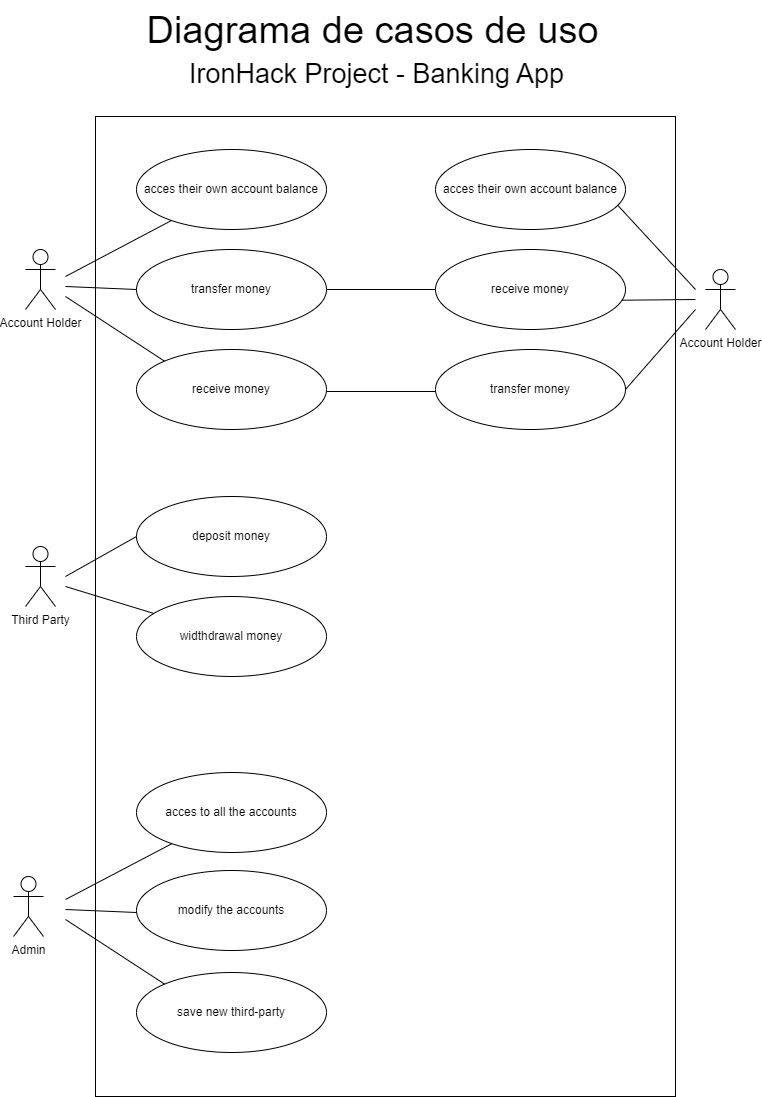

The diagram above was exported from draw.io. Its source (the exported page's mxGraphModel, read from the mxfile embedded in the PNG):
<mxGraphModel dx="2198" dy="1124" grid="1" gridSize="10" guides="1" tooltips="1" connect="1" arrows="1" fold="1" page="1" pageScale="1" pageWidth="827" pageHeight="1169" background="#ffffff" math="0" shadow="0">
  <root>
    <mxCell id="0" />
    <mxCell id="1" parent="0" />
    <mxCell id="M-Xwy2uHLcbbPjYdbEle-17" value="" style="rounded=0;whiteSpace=wrap;html=1;" vertex="1" parent="1">
      <mxGeometry x="133" y="136" width="580" height="980" as="geometry" />
    </mxCell>
    <mxCell id="M-Xwy2uHLcbbPjYdbEle-1" value="Account Holder" style="shape=umlActor;verticalLabelPosition=bottom;verticalAlign=top;html=1;outlineConnect=0;" vertex="1" parent="1">
      <mxGeometry x="63" y="269" width="30" height="60" as="geometry" />
    </mxCell>
    <mxCell id="M-Xwy2uHLcbbPjYdbEle-2" value="acces their own account balance" style="ellipse;whiteSpace=wrap;html=1;" vertex="1" parent="1">
      <mxGeometry x="174" y="169" width="190" height="80" as="geometry" />
    </mxCell>
    <mxCell id="M-Xwy2uHLcbbPjYdbEle-3" value="transfer money" style="ellipse;whiteSpace=wrap;html=1;" vertex="1" parent="1">
      <mxGeometry x="174" y="269" width="190" height="80" as="geometry" />
    </mxCell>
    <mxCell id="M-Xwy2uHLcbbPjYdbEle-4" value="Third Party" style="shape=umlActor;verticalLabelPosition=bottom;verticalAlign=top;html=1;outlineConnect=0;" vertex="1" parent="1">
      <mxGeometry x="63" y="566" width="30" height="60" as="geometry" />
    </mxCell>
    <mxCell id="M-Xwy2uHLcbbPjYdbEle-5" value="deposit money" style="ellipse;whiteSpace=wrap;html=1;" vertex="1" parent="1">
      <mxGeometry x="174" y="516" width="190" height="80" as="geometry" />
    </mxCell>
    <mxCell id="M-Xwy2uHLcbbPjYdbEle-7" value="Admin" style="shape=umlActor;verticalLabelPosition=bottom;verticalAlign=top;html=1;outlineConnect=0;" vertex="1" parent="1">
      <mxGeometry x="51" y="896" width="30" height="60" as="geometry" />
    </mxCell>
    <mxCell id="M-Xwy2uHLcbbPjYdbEle-8" value="acces to all the accounts" style="ellipse;whiteSpace=wrap;html=1;" vertex="1" parent="1">
      <mxGeometry x="174" y="792" width="190" height="80" as="geometry" />
    </mxCell>
    <mxCell id="M-Xwy2uHLcbbPjYdbEle-9" value="modify the accounts" style="ellipse;whiteSpace=wrap;html=1;" vertex="1" parent="1">
      <mxGeometry x="174" y="890" width="190" height="80" as="geometry" />
    </mxCell>
    <mxCell id="M-Xwy2uHLcbbPjYdbEle-10" value="widthdrawal money" style="ellipse;whiteSpace=wrap;html=1;" vertex="1" parent="1">
      <mxGeometry x="174" y="616" width="190" height="80" as="geometry" />
    </mxCell>
    <mxCell id="M-Xwy2uHLcbbPjYdbEle-12" value="Account Holder" style="shape=umlActor;verticalLabelPosition=bottom;verticalAlign=top;html=1;outlineConnect=0;" vertex="1" parent="1">
      <mxGeometry x="743" y="289" width="30" height="60" as="geometry" />
    </mxCell>
    <mxCell id="M-Xwy2uHLcbbPjYdbEle-13" value="acces their own account balance" style="ellipse;whiteSpace=wrap;html=1;" vertex="1" parent="1">
      <mxGeometry x="473" y="169" width="190" height="80" as="geometry" />
    </mxCell>
    <mxCell id="M-Xwy2uHLcbbPjYdbEle-14" value="transfer money" style="ellipse;whiteSpace=wrap;html=1;" vertex="1" parent="1">
      <mxGeometry x="473" y="369" width="190" height="80" as="geometry" />
    </mxCell>
    <mxCell id="M-Xwy2uHLcbbPjYdbEle-15" value="receive money" style="ellipse;whiteSpace=wrap;html=1;" vertex="1" parent="1">
      <mxGeometry x="174" y="369" width="190" height="80" as="geometry" />
    </mxCell>
    <mxCell id="M-Xwy2uHLcbbPjYdbEle-16" value="receive money" style="ellipse;whiteSpace=wrap;html=1;" vertex="1" parent="1">
      <mxGeometry x="473" y="269" width="190" height="80" as="geometry" />
    </mxCell>
    <mxCell id="M-Xwy2uHLcbbPjYdbEle-19" value="save new third-party" style="ellipse;whiteSpace=wrap;html=1;" vertex="1" parent="1">
      <mxGeometry x="174" y="992" width="190" height="80" as="geometry" />
    </mxCell>
    <mxCell id="M-Xwy2uHLcbbPjYdbEle-20" value="" style="endArrow=none;html=1;rounded=0;" edge="1" parent="1" target="M-Xwy2uHLcbbPjYdbEle-2">
      <mxGeometry width="50" height="50" relative="1" as="geometry">
        <mxPoint x="103" y="296" as="sourcePoint" />
        <mxPoint x="146" y="216" as="targetPoint" />
      </mxGeometry>
    </mxCell>
    <mxCell id="M-Xwy2uHLcbbPjYdbEle-21" value="" style="endArrow=none;html=1;rounded=0;entryX=0;entryY=0.5;entryDx=0;entryDy=0;" edge="1" parent="1" target="M-Xwy2uHLcbbPjYdbEle-3">
      <mxGeometry width="50" height="50" relative="1" as="geometry">
        <mxPoint x="103" y="306" as="sourcePoint" />
        <mxPoint x="201.8248557872779" y="323.7157287525381" as="targetPoint" />
      </mxGeometry>
    </mxCell>
    <mxCell id="M-Xwy2uHLcbbPjYdbEle-22" value="" style="endArrow=none;html=1;rounded=0;entryX=0;entryY=0;entryDx=0;entryDy=0;" edge="1" parent="1" target="M-Xwy2uHLcbbPjYdbEle-15">
      <mxGeometry width="50" height="50" relative="1" as="geometry">
        <mxPoint x="103" y="316" as="sourcePoint" />
        <mxPoint x="201.8248557872779" y="293.7157287525381" as="targetPoint" />
      </mxGeometry>
    </mxCell>
    <mxCell id="M-Xwy2uHLcbbPjYdbEle-35" value="" style="endArrow=none;html=1;rounded=0;" edge="1" parent="1">
      <mxGeometry width="50" height="50" relative="1" as="geometry">
        <mxPoint x="103" y="919" as="sourcePoint" />
        <mxPoint x="209.42460482048182" y="863.1572469042309" as="targetPoint" />
      </mxGeometry>
    </mxCell>
    <mxCell id="M-Xwy2uHLcbbPjYdbEle-36" value="" style="endArrow=none;html=1;rounded=0;entryX=0;entryY=0.5;entryDx=0;entryDy=0;" edge="1" parent="1">
      <mxGeometry width="50" height="50" relative="1" as="geometry">
        <mxPoint x="103" y="929" as="sourcePoint" />
        <mxPoint x="174" y="932" as="targetPoint" />
      </mxGeometry>
    </mxCell>
    <mxCell id="M-Xwy2uHLcbbPjYdbEle-37" value="" style="endArrow=none;html=1;rounded=0;entryX=0;entryY=0;entryDx=0;entryDy=0;" edge="1" parent="1">
      <mxGeometry width="50" height="50" relative="1" as="geometry">
        <mxPoint x="103" y="939" as="sourcePoint" />
        <mxPoint x="202.0788233726887" y="1003.6091977944741" as="targetPoint" />
      </mxGeometry>
    </mxCell>
    <mxCell id="M-Xwy2uHLcbbPjYdbEle-38" value="" style="endArrow=none;html=1;rounded=0;entryX=0;entryY=0.5;entryDx=0;entryDy=0;" edge="1" parent="1" target="M-Xwy2uHLcbbPjYdbEle-5">
      <mxGeometry width="50" height="50" relative="1" as="geometry">
        <mxPoint x="103" y="596" as="sourcePoint" />
        <mxPoint x="153" y="556" as="targetPoint" />
      </mxGeometry>
    </mxCell>
    <mxCell id="M-Xwy2uHLcbbPjYdbEle-39" value="" style="endArrow=none;html=1;rounded=0;" edge="1" parent="1" target="M-Xwy2uHLcbbPjYdbEle-10">
      <mxGeometry width="50" height="50" relative="1" as="geometry">
        <mxPoint x="103" y="606" as="sourcePoint" />
        <mxPoint x="174" y="586" as="targetPoint" />
      </mxGeometry>
    </mxCell>
    <mxCell id="M-Xwy2uHLcbbPjYdbEle-40" value="" style="endArrow=none;html=1;rounded=0;exitX=1;exitY=0.5;exitDx=0;exitDy=0;" edge="1" parent="1" source="M-Xwy2uHLcbbPjYdbEle-14">
      <mxGeometry width="50" height="50" relative="1" as="geometry">
        <mxPoint x="663" y="399" as="sourcePoint" />
        <mxPoint x="733" y="329" as="targetPoint" />
      </mxGeometry>
    </mxCell>
    <mxCell id="M-Xwy2uHLcbbPjYdbEle-41" value="" style="endArrow=none;html=1;rounded=0;exitX=0.959;exitY=0.697;exitDx=0;exitDy=0;exitPerimeter=0;" edge="1" parent="1" source="M-Xwy2uHLcbbPjYdbEle-13">
      <mxGeometry width="50" height="50" relative="1" as="geometry">
        <mxPoint x="643" y="234" as="sourcePoint" />
        <mxPoint x="733" y="309" as="targetPoint" />
      </mxGeometry>
    </mxCell>
    <mxCell id="M-Xwy2uHLcbbPjYdbEle-42" value="" style="endArrow=none;html=1;rounded=0;exitX=0.981;exitY=0.634;exitDx=0;exitDy=0;exitPerimeter=0;" edge="1" parent="1" source="M-Xwy2uHLcbbPjYdbEle-16">
      <mxGeometry width="50" height="50" relative="1" as="geometry">
        <mxPoint x="663" y="319" as="sourcePoint" />
        <mxPoint x="733" y="319" as="targetPoint" />
      </mxGeometry>
    </mxCell>
    <mxCell id="M-Xwy2uHLcbbPjYdbEle-43" value="" style="endArrow=none;html=1;rounded=0;exitX=1;exitY=0.5;exitDx=0;exitDy=0;entryX=0;entryY=0.5;entryDx=0;entryDy=0;" edge="1" parent="1" source="M-Xwy2uHLcbbPjYdbEle-3" target="M-Xwy2uHLcbbPjYdbEle-16">
      <mxGeometry width="50" height="50" relative="1" as="geometry">
        <mxPoint x="363" y="319" as="sourcePoint" />
        <mxPoint x="413" y="269" as="targetPoint" />
      </mxGeometry>
    </mxCell>
    <mxCell id="M-Xwy2uHLcbbPjYdbEle-44" value="" style="endArrow=none;html=1;rounded=0;exitX=1;exitY=0.5;exitDx=0;exitDy=0;entryX=0;entryY=0.5;entryDx=0;entryDy=0;" edge="1" parent="1">
      <mxGeometry width="50" height="50" relative="1" as="geometry">
        <mxPoint x="364" y="411" as="sourcePoint" />
        <mxPoint x="473" y="411" as="targetPoint" />
      </mxGeometry>
    </mxCell>
    <mxCell id="M-Xwy2uHLcbbPjYdbEle-46" value="&lt;font style=&quot;font-size: 38px;&quot;&gt;Diagrama de casos de uso&lt;/font&gt;" style="text;html=1;align=center;verticalAlign=middle;resizable=0;points=[];autosize=1;strokeColor=none;fillColor=none;" vertex="1" parent="1">
      <mxGeometry x="170" y="20" width="480" height="60" as="geometry" />
    </mxCell>
    <mxCell id="M-Xwy2uHLcbbPjYdbEle-47" value="&lt;font style=&quot;font-size: 27px;&quot;&gt;IronHack Project - Banking App&lt;/font&gt;" style="text;html=1;align=center;verticalAlign=middle;resizable=0;points=[];autosize=1;strokeColor=none;fillColor=none;fontSize=38;" vertex="1" parent="1">
      <mxGeometry x="214" y="60" width="400" height="60" as="geometry" />
    </mxCell>
  </root>
</mxGraphModel>